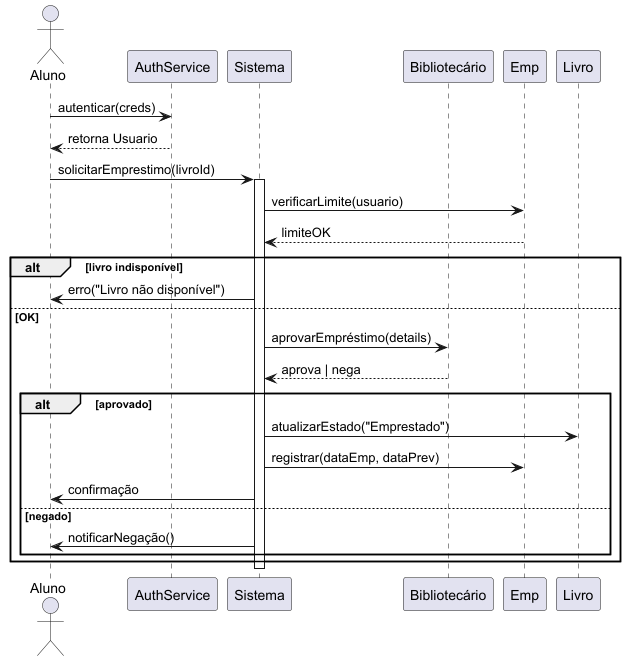

The diagram above was rendered by PlantUML. Its source (embedded in the PNG):
@startuml
actor Aluno
participant AuthService as Auth
participant Sistema
participant Biblio as "Bibliotecário"
participant Emp as "Emp"
participant LivroObj as "Livro"

Aluno -> Auth: autenticar(creds)
Auth --> Aluno: retorna Usuario
Aluno -> Sistema: solicitarEmprestimo(livroId)
activate Sistema
Sistema -> Emp: verificarLimite(usuario)
Emp --> Sistema: limiteOK
alt livro indisponível
    Sistema -> Aluno: erro("Livro não disponível")
else OK
    Sistema -> Biblio: aprovarEmpréstimo(details)
    Biblio --> Sistema: aprova | nega
    alt aprovado
        Sistema -> LivroObj: atualizarEstado("Emprestado")
        Sistema -> Emp: registrar(dataEmp, dataPrev)
        Sistema -> Aluno: confirmação
    else negado
        Sistema -> Aluno: notificarNegação()
    end
end
deactivate Sistema
@enduml